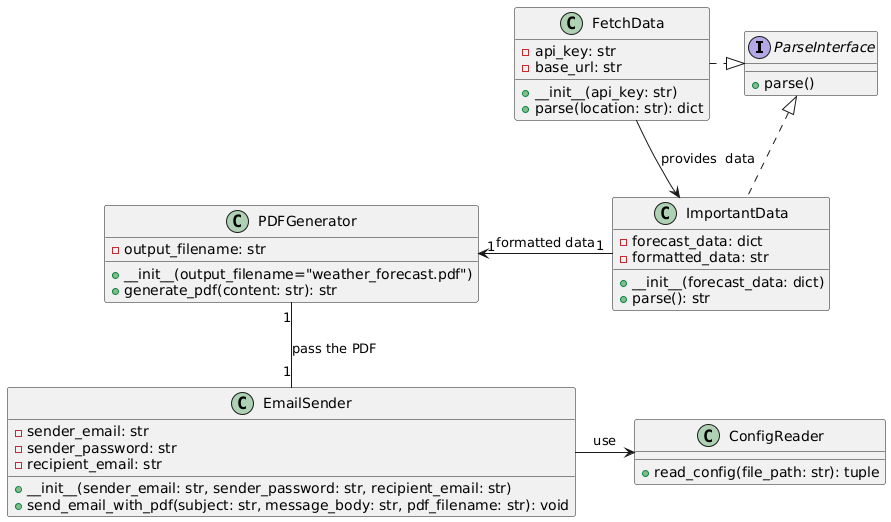

The diagram above was rendered by PlantUML. Its source (embedded in the PNG):
@startuml
' Define the interface
interface ParseInterface {
    + parse()
}

class FetchData {
    - api_key: str
    - base_url: str
    + __init__(api_key: str)
    + parse(location: str): dict
}

class ImportantData {
    - forecast_data: dict
    - formatted_data: str
    + __init__(forecast_data: dict)
    + parse(): str
}

class PDFGenerator {
    - output_filename: str
    + __init__(output_filename="weather_forecast.pdf")
    + generate_pdf(content: str): str
}

class EmailSender {
    - sender_email: str
    - sender_password: str
    - recipient_email: str
    + __init__(sender_email: str, sender_password: str, recipient_email: str)
    + send_email_with_pdf(subject: str, message_body: str, pdf_filename: str): void
}

class ConfigReader {
    + read_config(file_path: str): tuple
}

' Show that FetchData and ImportantData implement ParseInterface
ParseInterface <|.left. FetchData
ParseInterface <|.. ImportantData

FetchData --> ImportantData : "provides  data"
ImportantData "1"-left->"1" PDFGenerator : "formatted data"
PDFGenerator "1"--"1" EmailSender : "pass the PDF"
EmailSender -right-> ConfigReader : "use"
@enduml